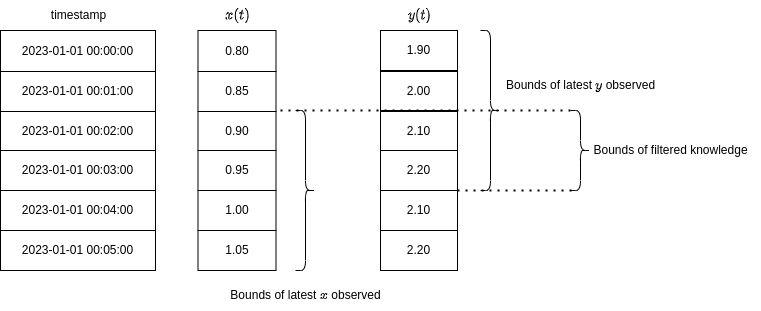

The diagram above was exported from draw.io. Its source (the exported page's mxGraphModel, read from the mxfile embedded in the PNG):
<mxGraphModel dx="1073" dy="814" grid="1" gridSize="10" guides="1" tooltips="1" connect="1" arrows="1" fold="1" page="1" pageScale="1" pageWidth="850" pageHeight="1100" math="1" shadow="0">
  <root>
    <mxCell id="0" />
    <mxCell id="1" parent="0" />
    <mxCell id="47" value="timestamp" style="text;html=1;align=center;verticalAlign=middle;resizable=0;points=[];autosize=1;" parent="1" vertex="1">
      <mxGeometry x="167.5" y="90" width="80" height="30" as="geometry" />
    </mxCell>
    <mxCell id="48" value="&lt;font&gt;2023-01-01 00:00:00&lt;/font&gt;" style="connectable=0;recursiveResize=0;align=center;whiteSpace=wrap;html=1;" parent="1" vertex="1">
      <mxGeometry x="130" y="120" width="155" height="41" as="geometry">
        <mxRectangle width="155" height="41" as="alternateBounds" />
      </mxGeometry>
    </mxCell>
    <mxCell id="49" value="2023-01-01 00:01:00" style="connectable=0;recursiveResize=0;whiteSpace=wrap;html=1;" parent="1" vertex="1">
      <mxGeometry x="130" y="161" width="155" height="40" as="geometry">
        <mxRectangle width="155" height="40" as="alternateBounds" />
      </mxGeometry>
    </mxCell>
    <mxCell id="50" value="2023-01-01 00:02:00" style="connectable=0;recursiveResize=0;fontStyle=0;align=center;whiteSpace=wrap;html=1;" parent="1" vertex="1">
      <mxGeometry x="130" y="201" width="155" height="39" as="geometry">
        <mxRectangle width="155" height="43" as="alternateBounds" />
      </mxGeometry>
    </mxCell>
    <mxCell id="51" value="2023-01-01 00:03:00" style="connectable=0;recursiveResize=0;whiteSpace=wrap;html=1;" parent="1" vertex="1">
      <mxGeometry x="130" y="240" width="155" height="40" as="geometry">
        <mxRectangle width="155" height="40" as="alternateBounds" />
      </mxGeometry>
    </mxCell>
    <mxCell id="52" value="2023-01-01 00:04:00" style="connectable=0;recursiveResize=0;fontStyle=0;align=center;whiteSpace=wrap;html=1;" parent="1" vertex="1">
      <mxGeometry x="130" y="280" width="155" height="40" as="geometry">
        <mxRectangle width="155" height="42" as="alternateBounds" />
      </mxGeometry>
    </mxCell>
    <mxCell id="53" value="2023-01-01 00:05:00" style="connectable=0;recursiveResize=0;whiteSpace=wrap;html=1;" parent="1" vertex="1">
      <mxGeometry x="130" y="320" width="155" height="40" as="geometry">
        <mxRectangle width="155" height="40" as="alternateBounds" />
      </mxGeometry>
    </mxCell>
    <mxCell id="54" value="$$x(t)$$" style="text;html=1;align=center;verticalAlign=middle;resizable=0;points=[];autosize=1;" parent="1" vertex="1">
      <mxGeometry x="331.5" y="90" width="70" height="30" as="geometry" />
    </mxCell>
    <mxCell id="55" value="$$y(t)$$" style="text;html=1;align=center;verticalAlign=middle;resizable=0;points=[];autosize=1;" parent="1" vertex="1">
      <mxGeometry x="513.5" y="90" width="70" height="30" as="geometry" />
    </mxCell>
    <mxCell id="56" value="0.80" style="connectable=0;recursiveResize=0;align=center;whiteSpace=wrap;html=1;" parent="1" vertex="1">
      <mxGeometry x="327.5" y="120" width="78" height="41" as="geometry">
        <mxRectangle width="78" height="41" as="alternateBounds" />
      </mxGeometry>
    </mxCell>
    <mxCell id="57" value="1.90" style="connectable=0;recursiveResize=0;align=center;whiteSpace=wrap;html=1;" parent="1" vertex="1">
      <mxGeometry x="510" y="120" width="77" height="40" as="geometry">
        <mxRectangle width="77" height="41" as="alternateBounds" />
      </mxGeometry>
    </mxCell>
    <mxCell id="58" value="0.85" style="connectable=0;recursiveResize=0;whiteSpace=wrap;html=1;" parent="1" vertex="1">
      <mxGeometry x="327.5" y="161" width="78" height="40" as="geometry">
        <mxRectangle width="78" height="40" as="alternateBounds" />
      </mxGeometry>
    </mxCell>
    <mxCell id="59" value="2.00" style="connectable=0;recursiveResize=0;whiteSpace=wrap;html=1;" parent="1" vertex="1">
      <mxGeometry x="510" y="161" width="77" height="39" as="geometry">
        <mxRectangle width="77" height="40" as="alternateBounds" />
      </mxGeometry>
    </mxCell>
    <mxCell id="60" value="0.90" style="connectable=0;recursiveResize=0;fontStyle=0;align=center;whiteSpace=wrap;html=1;" parent="1" vertex="1">
      <mxGeometry x="327.5" y="201" width="78" height="39" as="geometry">
        <mxRectangle width="78" height="43" as="alternateBounds" />
      </mxGeometry>
    </mxCell>
    <mxCell id="61" value="2.10" style="connectable=0;recursiveResize=0;fontStyle=0;align=center;whiteSpace=wrap;html=1;" parent="1" vertex="1">
      <mxGeometry x="510" y="201" width="77" height="39" as="geometry">
        <mxRectangle width="77" height="43" as="alternateBounds" />
      </mxGeometry>
    </mxCell>
    <mxCell id="62" value="0.95" style="connectable=0;recursiveResize=0;whiteSpace=wrap;html=1;" parent="1" vertex="1">
      <mxGeometry x="327.5" y="240" width="78" height="40" as="geometry">
        <mxRectangle width="78" height="40" as="alternateBounds" />
      </mxGeometry>
    </mxCell>
    <mxCell id="63" value="2.20" style="connectable=0;recursiveResize=0;whiteSpace=wrap;html=1;" parent="1" vertex="1">
      <mxGeometry x="510" y="240" width="77" height="40" as="geometry">
        <mxRectangle width="77" height="40" as="alternateBounds" />
      </mxGeometry>
    </mxCell>
    <mxCell id="64" value="1.00" style="connectable=0;recursiveResize=0;fontStyle=0;align=center;whiteSpace=wrap;html=1;" parent="1" vertex="1">
      <mxGeometry x="327.5" y="280" width="78" height="40" as="geometry">
        <mxRectangle width="78" height="42" as="alternateBounds" />
      </mxGeometry>
    </mxCell>
    <mxCell id="65" value="2.10" style="connectable=0;recursiveResize=0;fontStyle=0;align=center;whiteSpace=wrap;html=1;" parent="1" vertex="1">
      <mxGeometry x="510" y="280" width="77" height="40" as="geometry">
        <mxRectangle width="77" height="42" as="alternateBounds" />
      </mxGeometry>
    </mxCell>
    <mxCell id="66" value="1.05" style="connectable=0;recursiveResize=0;whiteSpace=wrap;html=1;" parent="1" vertex="1">
      <mxGeometry x="327.5" y="320" width="78" height="40" as="geometry">
        <mxRectangle width="78" height="40" as="alternateBounds" />
      </mxGeometry>
    </mxCell>
    <mxCell id="67" value="2.20" style="connectable=0;recursiveResize=0;whiteSpace=wrap;html=1;" parent="1" vertex="1">
      <mxGeometry x="510" y="320" width="77" height="40" as="geometry">
        <mxRectangle width="77" height="40" as="alternateBounds" />
      </mxGeometry>
    </mxCell>
    <mxCell id="69" value="" style="shape=curlyBracket;whiteSpace=wrap;html=1;rounded=1;flipH=1;labelPosition=right;verticalLabelPosition=middle;align=left;verticalAlign=middle;" parent="1" vertex="1">
      <mxGeometry x="425" y="200" width="20" height="160" as="geometry" />
    </mxCell>
    <mxCell id="70" value="" style="shape=curlyBracket;whiteSpace=wrap;html=1;rounded=1;flipH=1;labelPosition=right;verticalLabelPosition=middle;align=left;verticalAlign=middle;" parent="1" vertex="1">
      <mxGeometry x="610" y="120" width="20" height="160" as="geometry" />
    </mxCell>
    <mxCell id="71" value="" style="shape=curlyBracket;whiteSpace=wrap;html=1;rounded=1;flipH=1;labelPosition=right;verticalLabelPosition=middle;align=left;verticalAlign=middle;" parent="1" vertex="1">
      <mxGeometry x="700" y="200" width="20" height="80" as="geometry" />
    </mxCell>
    <mxCell id="72" value="Bounds of latest \(x\)&amp;nbsp;&lt;span style=&quot;background-color: initial; text-align: left;&quot;&gt;observed&lt;/span&gt;" style="text;html=1;align=center;verticalAlign=middle;resizable=0;points=[];autosize=1;rotation=0;" parent="1" vertex="1">
      <mxGeometry x="340" y="370" width="190" height="30" as="geometry" />
    </mxCell>
    <mxCell id="75" value="Bounds of latest \(y\)&amp;nbsp;&lt;span style=&quot;background-color: initial; text-align: left;&quot;&gt;observed&lt;/span&gt;" style="text;html=1;align=center;verticalAlign=middle;resizable=0;points=[];autosize=1;rotation=0;" parent="1" vertex="1">
      <mxGeometry x="615" y="160" width="190" height="30" as="geometry" />
    </mxCell>
    <mxCell id="76" value="Bounds of filtered knowledge" style="text;html=1;align=center;verticalAlign=middle;resizable=0;points=[];autosize=1;rotation=0;" parent="1" vertex="1">
      <mxGeometry x="710" y="225" width="180" height="30" as="geometry" />
    </mxCell>
    <mxCell id="77" value="" style="endArrow=none;dashed=1;html=1;dashPattern=1 3;strokeWidth=2;fontColor=#000000;entryX=1;entryY=0;entryDx=0;entryDy=0;entryPerimeter=0;" parent="1" target="71" edge="1">
      <mxGeometry width="50" height="50" relative="1" as="geometry">
        <mxPoint x="410" y="200" as="sourcePoint" />
        <mxPoint x="510" y="200" as="targetPoint" />
      </mxGeometry>
    </mxCell>
    <mxCell id="78" value="" style="endArrow=none;dashed=1;html=1;dashPattern=1 3;strokeWidth=2;fontColor=#000000;entryX=0.25;entryY=1;entryDx=0;entryDy=0;" parent="1" target="71" edge="1">
      <mxGeometry width="50" height="50" relative="1" as="geometry">
        <mxPoint x="587.0000000000001" y="280" as="sourcePoint" />
        <mxPoint x="687" y="280" as="targetPoint" />
      </mxGeometry>
    </mxCell>
  </root>
</mxGraphModel>